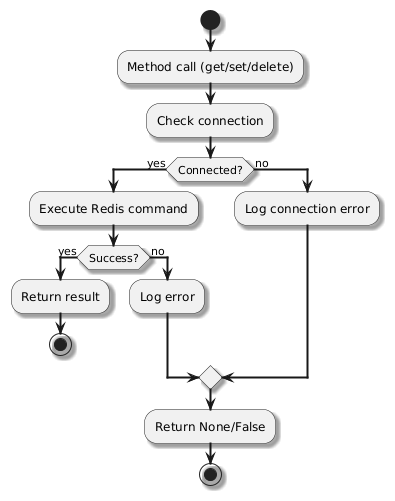

The diagram above was rendered by PlantUML. Its source (embedded in the PNG):
@startuml
skinparam componentStyle uml2
skinparam defaultFontName Arial
skinparam defaultTextAlignment center
skinparam shadowing true
skinparam arrowThickness 2
skinparam componentBorderColor Black
skinparam queueBackgroundColor LightGray

start
:Method call (get/set/delete);
:Check connection;
if (Connected?) then (yes)
  :Execute Redis command;
  if (Success?) then (yes)
    :Return result;
    stop
  else (no)
    :Log error;
  endif
else (no)
  :Log connection error;
endif
:Return None/False;
stop
@enduml